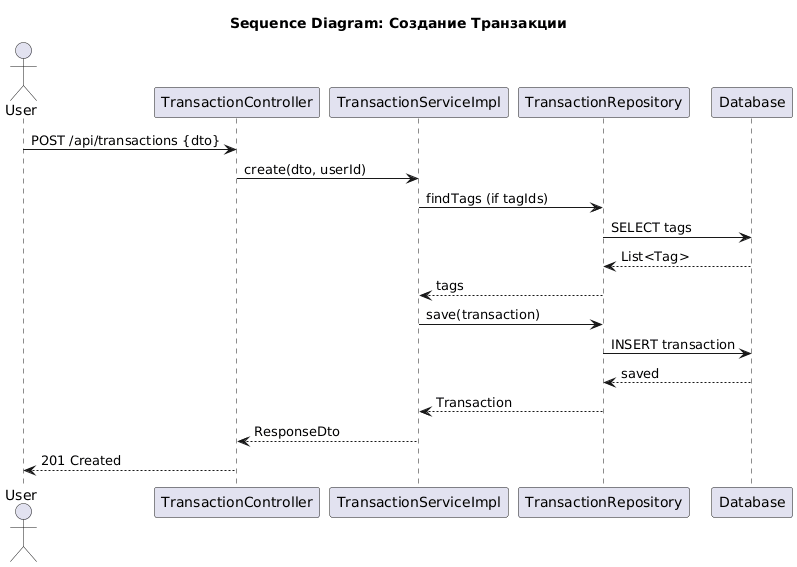

The diagram above was rendered by PlantUML. Its source (embedded in the PNG):
@startuml
title Sequence Diagram: Создание Транзакции
actor User
participant TransactionController as Ctrl
participant TransactionServiceImpl as Svc
participant TransactionRepository as Repo
participant Database as DB
User -> Ctrl: POST /api/transactions {dto}
Ctrl -> Svc: create(dto, userId)
Svc -> Repo: findTags (if tagIds)
Repo -> DB: SELECT tags
DB --> Repo: List<Tag>
Repo --> Svc: tags
Svc -> Repo: save(transaction)
Repo -> DB: INSERT transaction
DB --> Repo: saved
Repo --> Svc: Transaction
Svc --> Ctrl: ResponseDto
Ctrl --> User: 201 Created
@enduml